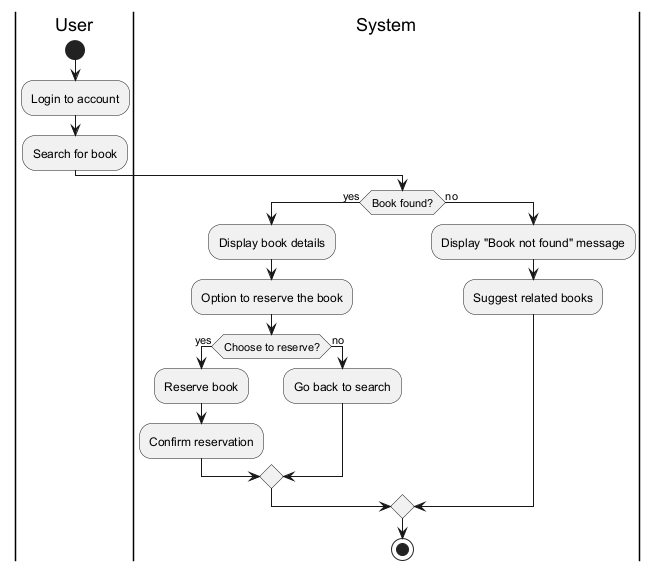

The diagram above was rendered by PlantUML. Its source (embedded in the PNG):
@startuml
|User|
start
:Login to account;
:Search for book;

|System|
if (Book found?) then (yes)
    :Display book details;
    :Option to reserve the book;
    if (Choose to reserve?) then (yes)
        :Reserve book;
        :Confirm reservation;
    else (no)
        :Go back to search;
    endif
else (no)
    :Display "Book not found" message;
    :Suggest related books;
endif

stop
@enduml